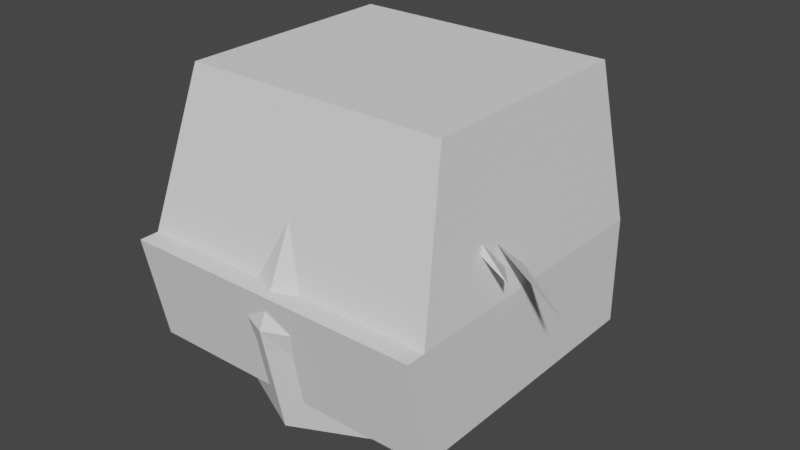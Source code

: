 # Source: mar.blend  (saved by Blender 3.1.7; exported with 4.5.12 LTS)
import bpy
from mathutils import Matrix  # noqa: F401  (used for matrix-valued properties, if any)

bpy.ops.wm.read_factory_settings(use_empty=True)
scene = bpy.context.scene
scene.name = 'Scene'

# ---- collections
col_collection = bpy.data.collections.new('Collection'); scene.collection.children.link(col_collection)

# ---- node groups
ng_auto_smooth = bpy.data.node_groups.new('Auto Smooth', 'GeometryNodeTree')
_s = ng_auto_smooth.interface.new_socket(name='Geometry', in_out='OUTPUT', socket_type='NodeSocketGeometry')
_s = ng_auto_smooth.interface.new_socket(name='Geometry', in_out='INPUT', socket_type='NodeSocketGeometry')
_s = ng_auto_smooth.interface.new_socket(name='Angle', in_out='INPUT', socket_type='NodeSocketFloat')
_s.subtype = 'ANGLE'
_s.min_value = 0.0
_s.max_value = 3.142
ng_auto_smooth.is_modifier = True
_N = ng_auto_smooth.nodes; _L = ng_auto_smooth.links
n0 = _N.new('NodeGroupOutput'); n0.name = 'Group Output'; n0.location = (480, -100)
n1 = _N.new('NodeGroupInput'); n1.name = 'Group Input'; n1.location = (-420, -300)
n2 = _N.new('NodeGroupInput'); n2.name = 'Group Input.001'; n2.location = (-60, -100)
n3 = _N.new('GeometryNodeSetShadeSmooth'); n3.name = 'Set Shade Smooth'; n3.location = (120, -100)
n3.domain = 'EDGE'
n4 = _N.new('GeometryNodeSetShadeSmooth'); n4.name = 'Set Shade Smooth.001'; n4.location = (300, -100)
n5 = _N.new('GeometryNodeInputMeshEdgeAngle'); n5.name = 'Edge Angle'; n5.location = (-420, -220)
n6 = _N.new('GeometryNodeInputEdgeSmooth'); n6.name = 'Is Edge Smooth'; n6.location = (-60, -160)
n7 = _N.new('GeometryNodeInputShadeSmooth'); n7.name = 'Is Face Smooth'; n7.location = (-240, -340)
n8 = _N.new('FunctionNodeBooleanMath'); n8.name = 'Boolean Math'; n8.location = (-60, -220)
n9 = _N.new('FunctionNodeCompare'); n9.name = 'Compare'; n9.location = (-240, -180)
n9.operation = 'LESS_EQUAL'
_L.new(n5.outputs[0], n9.inputs[0])
_L.new(n4.outputs[0], n0.inputs[0])
_L.new(n1.outputs[1], n9.inputs[1])
_L.new(n9.outputs[0], n8.inputs[0])
_L.new(n7.outputs[0], n8.inputs[1])
_L.new(n2.outputs[0], n3.inputs[0])
_L.new(n6.outputs[0], n3.inputs[1])
_L.new(n3.outputs[0], n4.inputs[0])
_L.new(n8.outputs[0], n3.inputs[2])
n0.is_active_output = True

# ---- world
world_world = bpy.data.worlds.new('World'); scene.world = world_world
world_world.use_nodes = True; world_world.node_tree.nodes.clear()
_N = world_world.node_tree.nodes; _L = world_world.node_tree.links
n0 = _N.new('ShaderNodeOutputWorld'); n0.name = 'World Output'; n0.location = (300, 300)
n1 = _N.new('ShaderNodeBackground'); n1.name = 'Background'; n1.location = (10, 300)
n1.inputs[0].default_value = (0.05088, 0.05088, 0.05088, 1.0)
_L.new(n1.outputs[0], n0.inputs[0])
n0.is_active_output = True
world_world.color = (0.05088, 0.05088, 0.05088)
world_world.use_sun_shadow = False
world_world.sun_shadow_jitter_overblur = 0.0

# ---- meshes
me_cube_001 = bpy.data.meshes.new('Cube.001')
me_cube_001.from_pydata([(0.25, 0.25, 0.0), (1.0, 1.0, 0.3), (-1.0, 1.0, 0.3), (1.0, -0.8581, 0.3), (-1.0, -0.8581, 0.3), (-0.25, 0.25, 0.0), (0.25, -0.25, 0.0), (-0.25, -0.25, 0.0), (0.8664, 0.886, 2.0), (-0.8664, 0.886, 2.0), (0.8664, -0.5933, 2.0), (-0.8664, -0.5933, 2.0), (1.0, -1.0, 1.0), (-1.0, -1.0, 1.0), (-1.0, 1.0, 1.0), (1.0, 1.0, 1.0), (-1.0, -0.8719, 1.0), (1.0, -0.8719, 1.0), (0.0, 1.0, 0.3), (0.0, -0.8581, 0.3), (0.0, -0.25, 0.0), (0.0, 0.25, 0.0), (0.0, 0.886, 2.0), (0.0, -0.5933, 2.0), (0.0, 1.0, 1.0), (0.0, -1.0, 1.0), (0.0, -0.8719, 1.0)], [], [(25, 12, 17, 26), (20, 6, 0, 21), (4, 2, 5, 7), (19, 4, 7, 20), (1, 3, 6, 0), (18, 1, 0, 21), (23, 10, 8, 22), (24, 14, 9, 22), (14, 13, 16, 11, 9), (12, 15, 8, 10, 17), (3, 1, 15, 12), (2, 4, 13, 14), (18, 2, 14, 24), (19, 3, 12, 25), (26, 17, 10, 23), (16, 26, 23, 11), (4, 19, 25, 13), (1, 18, 24, 15), (15, 24, 22, 8), (11, 23, 22, 9), (2, 18, 21, 5), (3, 19, 20, 6), (7, 20, 21, 5), (13, 25, 26, 16)])
_uv = me_cube_001.uv_layers.new(name='UVMap')
_uv.uv.foreach_set('vector', [0.5, 0.0, 1.0, 0.0, 1.0, 0.0, 0.5, 0.0, 0.5, 0.0, 1.0, 0.0, 1.0, 1.0, 0.5, 1.0, 0.0, 0.0, 0.0, 1.0, 0.0, 1.0, 0.0, 0.0, 0.5, 0.0, 0.0, 0.0, 0.0, 0.0, 0.5, 0.0, 1.0, 1.0, 1.0, 0.0, 1.0, 0.0, 1.0, 1.0, 0.5, 1.0, 1.0, 1.0, 1.0, 1.0, 0.5, 1.0, 0.5, 0.0, 1.0, 0.0, 1.0, 1.0, 0.5, 1.0, 0.5, 1.0, 0.0, 1.0, 0.0, 1.0, 0.5, 1.0, 0.0, 1.0, 0.0, 0.0, 0.0, 0.0, 0.0, 0.0, 0.0, 1.0, 1.0, 0.0, 1.0, 1.0, 1.0, 1.0, 1.0, 0.0, 1.0, 0.0, 1.0, 0.0, 1.0, 1.0, 1.0, 1.0, 1.0, 0.0, 0.0, 1.0, 0.0, 0.0, 0.0, 0.0, 0.0, 1.0, 0.5, 1.0, 0.0, 1.0, 0.0, 1.0, 0.5, 1.0, 0.5, 0.0, 1.0, 0.0, 1.0, 0.0, 0.5, 0.0, 0.5, 0.0, 1.0, 0.0, 1.0, 0.0, 0.5, 0.0, 0.0, 0.0, 0.5, 0.0, 0.5, 0.0, 0.0, 0.0, 0.0, 0.0, 0.5, 0.0, 0.5, 0.0, 0.0, 0.0, 1.0, 1.0, 0.5, 1.0, 0.5, 1.0, 1.0, 1.0, 1.0, 1.0, 0.5, 1.0, 0.5, 1.0, 1.0, 1.0, 0.0, 0.0, 0.5, 0.0, 0.5, 1.0, 0.0, 1.0, 0.0, 1.0, 0.5, 1.0, 0.5, 1.0, 0.0, 1.0, 1.0, 0.0, 0.5, 0.0, 0.5, 0.0, 1.0, 0.0, 0.0, 0.0, 0.5, 0.0, 0.5, 1.0, 0.0, 1.0, 0.0, 0.0, 0.5, 0.0, 0.5, 0.0, 0.0, 0.0])
me_cube_001.use_remesh_fix_poles = True
me_cube_001.use_remesh_preserve_attributes = False
me_cube_001.update()
me_sphere_001 = bpy.data.meshes.new('Sphere.001')
me_sphere_001.from_pydata([(0.0, 0.7071, 1.558), (0.0, 1.0, 0.8513), (0.0, 0.7071, 0.1442), (0.6124, 0.3536, 1.558), (0.866, 0.5, 0.8513), (0.6124, 0.3536, 0.1442), (0.6124, -0.3536, 1.558), (0.866, -0.6732, 0.8513), (0.6124, -0.5866, 0.1442), (-1.031e-07, -0.7071, 1.558), (-1.627e-07, -1.027, 0.8513), (-1.031e-07, -0.8803, 0.1442), (0.0, -8.742e-08, 0.0), (-7.571e-08, -1.311e-07, 1.732), (-0.6124, -0.3536, 1.558), (-0.866, -0.6732, 0.8513), (-0.6124, -0.5866, 0.1442), (-0.6124, 0.3536, 1.558), (-0.866, 0.5, 0.8513), (-0.6124, 0.3536, 0.1442)], [], [(12, 2, 5), (1, 3, 4), (1, 5, 2), (0, 13, 3), (12, 5, 8), (4, 6, 7), (5, 7, 8), (3, 13, 6), (12, 8, 11), (7, 9, 10), (8, 10, 11), (6, 13, 9), (12, 11, 16), (9, 15, 10), (10, 16, 11), (9, 13, 14), (14, 13, 17), (12, 16, 19), (14, 18, 15), (15, 19, 16), (18, 2, 19), (17, 13, 0), (12, 19, 2), (17, 1, 18), (1, 0, 3), (1, 4, 5), (4, 3, 6), (5, 4, 7), (7, 6, 9), (8, 7, 10), (9, 14, 15), (10, 15, 16), (14, 17, 18), (15, 18, 19), (18, 1, 2), (17, 0, 1)])
_uv = me_sphere_001.uv_layers.new(name='UVMap')
_uv.uv.foreach_set('vector', [0.5833, 0.0, 0.6667, 0.25, 0.5, 0.25, 0.6667, 0.5, 0.5, 0.75, 0.5, 0.5, 0.6667, 0.5, 0.5, 0.25, 0.6667, 0.25, 0.6667, 0.75, 0.5833, 1.0, 0.5, 0.75, 0.4167, 0.0, 0.5, 0.25, 0.3333, 0.25, 0.5, 0.5, 0.3333, 0.75, 0.3333, 0.5, 0.5, 0.25, 0.3333, 0.5, 0.3333, 0.25, 0.5, 0.75, 0.4167, 1.0, 0.3333, 0.75, 0.25, 0.0, 0.3333, 0.25, 0.1667, 0.25, 0.3333, 0.5, 0.1667, 0.75, 0.1667, 0.5, 0.3333, 0.25, 0.1667, 0.5, 0.1667, 0.25, 0.3333, 0.75, 0.25, 1.0, 0.1667, 0.75, 0.08333, 0.0, 0.1667, 0.25, 0.0, 0.25, 0.1667, 0.75, 0.0, 0.5, 0.1667, 0.5, 0.1667, 0.5, 0.0, 0.25, 0.1667, 0.25, 0.1667, 0.75, 0.08333, 1.0, 0.0, 0.75, 1.0, 0.75, 0.9167, 1.0, 0.8333, 0.75, 0.9167, 0.0, 1.0, 0.25, 0.8333, 0.25, 1.0, 0.75, 0.8333, 0.5, 1.0, 0.5, 1.0, 0.5, 0.8333, 0.25, 1.0, 0.25, 0.8333, 0.5, 0.6667, 0.25, 0.8333, 0.25, 0.8333, 0.75, 0.75, 1.0, 0.6667, 0.75, 0.75, 0.0, 0.8333, 0.25, 0.6667, 0.25, 0.8333, 0.75, 0.6667, 0.5, 0.8333, 0.5, 0.6667, 0.5, 0.6667, 0.75, 0.5, 0.75, 0.6667, 0.5, 0.5, 0.5, 0.5, 0.25, 0.5, 0.5, 0.5, 0.75, 0.3333, 0.75, 0.5, 0.25, 0.5, 0.5, 0.3333, 0.5, 0.3333, 0.5, 0.3333, 0.75, 0.1667, 0.75, 0.3333, 0.25, 0.3333, 0.5, 0.1667, 0.5, 0.1667, 0.75, 0.0, 0.75, 0.0, 0.5, 0.1667, 0.5, 0.0, 0.5, 0.0, 0.25, 1.0, 0.75, 0.8333, 0.75, 0.8333, 0.5, 1.0, 0.5, 0.8333, 0.5, 0.8333, 0.25, 0.8333, 0.5, 0.6667, 0.5, 0.6667, 0.25, 0.8333, 0.75, 0.6667, 0.75, 0.6667, 0.5])
me_sphere_001.use_remesh_fix_poles = True
me_sphere_001.use_remesh_preserve_attributes = False
me_sphere_001.update()
me_plane = bpy.data.meshes.new('Plane')
me_plane.from_pydata([(0.866, 0.5, 0.8513), (0.6124, -0.3536, 1.558), (-1.192e-07, -0.7071, 1.558), (0.6124, 0.3536, 1.558), (0.866, 0.8782, 1.029), (0.6248, -0.3091, 1.703), (0.6124, 0.398, 1.703), (-0.866, 0.5, 0.8513), (-2.384e-07, 1.0, 0.8513), (-0.6124, -0.3536, 1.558), (-2.384e-07, 0.7071, 1.558), (-0.6124, 0.3536, 1.558), (-1.788e-07, -1.192e-07, 1.732), (-0.866, 0.8782, 1.029), (-2.384e-07, 1.311, 0.8958), (-0.6248, -0.3091, 1.703), (-1.192e-07, -0.6626, 1.703), (-2.384e-07, 0.8962, 1.914), (-0.6124, 0.398, 1.703), (-1.788e-07, -1.118e-07, 2.01)], [], [(3, 8, 0), (1, 3, 0), (2, 12, 1), (3, 12, 10), (3, 1, 12), (4, 17, 6), (5, 4, 6), (16, 5, 19), (6, 17, 19), (6, 19, 5), (0, 5, 1), (8, 4, 0), (1, 16, 2), (8, 11, 7), (9, 7, 11), (2, 9, 12), (11, 10, 12), (11, 12, 9), (13, 17, 14), (15, 18, 13), (16, 19, 15), (18, 19, 17), (18, 15, 19), (7, 15, 13), (8, 13, 14), (16, 9, 2), (3, 10, 8), (4, 14, 17), (0, 4, 5), (8, 14, 4), (1, 5, 16), (8, 10, 11), (13, 18, 17), (7, 9, 15), (8, 7, 13), (16, 15, 9)])
_uv = me_plane.uv_layers.new(name='UVMap')
_uv.uv.foreach_set('vector', [0.0, 0.0, 0.0, 0.0, 0.0, 0.0, 0.0, 0.0, 0.0, 0.0, 0.0, 0.0, 0.0, 0.0, 0.0, 0.0, 0.0, 0.0, 0.0, 0.0, 0.0, 0.0, 0.0, 0.0, 0.0, 0.0, 0.0, 0.0, 0.0, 0.0, 0.0, 0.0, 0.0, 0.0, 0.0, 0.0, 0.0, 0.0, 0.0, 0.0, 0.0, 0.0, 0.0, 0.0, 0.0, 0.0, 0.0, 0.0, 0.0, 0.0, 0.0, 0.0, 0.0, 0.0, 0.0, 0.0, 0.0, 0.0, 0.0, 0.0, 0.0, 0.0, 0.0, 0.0, 0.0, 0.0, 0.0, 0.0, 0.0, 0.0, 0.0, 0.0, 0.0, 0.0, 0.0, 0.0, 0.0, 0.0, 0.0, 0.0, 0.0, 0.0, 0.0, 0.0, 0.0, 0.0, 0.0, 0.0, 0.0, 0.0, 0.0, 0.0, 0.0, 0.0, 0.0, 0.0, 0.0, 0.0, 0.0, 0.0, 0.0, 0.0, 0.0, 0.0, 0.0, 0.0, 0.0, 0.0, 0.0, 0.0, 0.0, 0.0, 0.0, 0.0, 0.0, 0.0, 0.0, 0.0, 0.0, 0.0, 0.0, 0.0, 0.0, 0.0, 0.0, 0.0, 0.0, 0.0, 0.0, 0.0, 0.0, 0.0, 0.0, 0.0, 0.0, 0.0, 0.0, 0.0, 0.0, 0.0, 0.0, 0.0, 0.0, 0.0, 0.0, 0.0, 0.0, 0.0, 0.0, 0.0, 0.0, 0.0, 0.0, 0.0, 0.0, 0.0, 0.0, 0.0, 0.0, 0.0, 0.0, 0.0, 0.0, 0.0, 0.0, 0.0, 0.0, 0.0, 0.0, 0.0, 0.0, 0.0, 0.0, 0.0, 0.0, 0.0, 0.0, 0.0, 0.0, 0.0, 0.0, 0.0, 0.0, 0.0, 0.0, 0.0, 0.0, 0.0, 0.0, 0.0, 0.0, 0.0, 0.0, 0.0, 0.0, 0.0, 0.0, 0.0, 0.0, 0.0, 0.0, 0.0, 0.0, 0.0, 0.0, 0.0, 0.0, 0.0, 0.0, 0.0, 0.0, 0.0, 0.0, 0.0, 0.0, 0.0])
me_plane.use_remesh_fix_poles = True
me_plane.use_remesh_preserve_attributes = False
me_plane.update()
me_plane_001 = bpy.data.meshes.new('Plane.001')
me_plane_001.from_pydata([(0.752, 0.1164, 1.169), (0.6124, -0.3536, 1.558), (0.6248, -0.3091, 1.703), (-0.752, 0.1164, 1.169), (-0.6124, -0.3536, 1.558), (-0.6248, -0.3091, 1.703), (1.134, -0.3788, 1.271), (-1.134, -0.3788, 1.271), (-0.7454, 0.09547, 1.277), (0.7454, 0.09547, 1.277), (-0.6248, -0.3091, 1.703), (-0.752, 0.1164, 1.169), (-0.7454, 0.09547, 1.277), (-1.328, -0.1541, 1.03), (1.328, -0.1541, 1.03), (-2.384e-07, 1.0, 0.8513), (-0.866, 0.6891, 0.9403), (0.866, 0.6891, 0.9403), (0.0, 1.156, 0.8735), (-0.866, 0.5, 0.8513), (0.866, 0.5, 0.8513), (-2.384e-07, 1.155, 0.6332), (-0.866, 0.6546, 0.6332), (0.866, 0.6546, 0.6332)], [], [(3, 4, 7), (0, 2, 6), (2, 1, 6), (1, 0, 6), (5, 3, 7), (4, 5, 7), (5, 12, 10), (9, 2, 14), (10, 12, 13), (8, 11, 12), (3, 10, 11), (12, 11, 13), (11, 10, 13), (0, 9, 14), (2, 0, 14), (5, 8, 12), (8, 3, 11), (3, 5, 10), (16, 18, 21), (20, 23, 17), (15, 19, 22), (15, 21, 23), (16, 22, 19), (17, 23, 21), (16, 21, 22), (15, 22, 21), (15, 23, 20), (17, 21, 18), (19, 15, 18), (18, 16, 19), (20, 17, 15), (17, 18, 15)])
_uv = me_plane_001.uv_layers.new(name='UVMap')
_uv.uv.foreach_set('vector', [0.0, 0.0, 0.0, 0.0, 0.0, 0.0, 0.0, 0.0, 0.0, 0.0, 0.0, 0.0, 0.0, 0.0, 0.0, 0.0, 0.0, 0.0, 0.0, 0.0, 0.0, 0.0, 0.0, 0.0, 0.0, 0.0, 0.0, 0.0, 0.0, 0.0, 0.0, 0.0, 0.0, 0.0, 0.0, 0.0, 0.0, 0.0, 0.0, 0.0, 0.0, 0.0, 0.0, 0.0, 0.0, 0.0, 0.0, 0.0, 0.0, 0.0, 0.0, 0.0, 0.0, 0.0, 0.0, 0.0, 0.0, 0.0, 0.0, 0.0, 0.0, 0.0, 0.0, 0.0, 0.0, 0.0, 0.0, 0.0, 0.0, 0.0, 0.0, 0.0, 0.0, 0.0, 0.0, 0.0, 0.0, 0.0, 0.0, 0.0, 0.0, 0.0, 0.0, 0.0, 0.0, 0.0, 0.0, 0.0, 0.0, 0.0, 0.0, 0.0, 0.0, 0.0, 0.0, 0.0, 0.0, 0.0, 0.0, 0.0, 0.0, 0.0, 0.0, 0.0, 0.0, 0.0, 0.0, 0.0, 0.0, 0.0, 0.0, 0.0, 0.0, 0.0, 0.0, 0.0, 0.0, 0.0, 0.0, 0.0, 0.0, 0.0, 0.0, 0.0, 0.0, 0.0, 0.0, 0.0, 0.0, 0.0, 0.0, 0.0, 0.0, 0.0, 0.0, 0.0, 0.0, 0.0, 0.0, 0.0, 0.0, 0.0, 0.0, 0.0, 0.0, 0.0, 0.0, 0.0, 0.0, 0.0, 0.0, 0.0, 0.0, 0.0, 0.0, 0.0, 0.0, 0.0, 0.0, 0.0, 0.0, 0.0, 0.0, 0.0, 0.0, 0.0, 0.0, 0.0, 0.0, 0.0, 0.0, 0.0, 0.0, 0.0, 0.0, 0.0, 0.0, 0.0, 0.0, 0.0, 0.0, 0.0, 0.0, 0.0, 0.0, 0.0, 0.0, 0.0, 0.0, 0.0, 0.0, 0.0])
me_plane_001.use_remesh_fix_poles = True
me_plane_001.use_remesh_preserve_attributes = False
me_plane_001.use_mirror_x = True
me_plane_001.update()

# ---- objects
ob_cube = bpy.data.objects.new('Cube', me_cube_001)
ob_headmesh = bpy.data.objects.new('headMesh', me_sphere_001)
ob_hatmesh = bpy.data.objects.new('hatMesh', me_plane)
ob_hairmesh = bpy.data.objects.new('hairMesh', me_plane_001)

# ---- transforms, parenting, visibility, modifiers, constraints
ob_cube.location = (0.0, 0.0, 0.0)
ob_headmesh.location = (0.0, 0.0, -0.05428)
_m = ob_headmesh.modifiers.new('Auto Smooth', 'NODES')
_m.node_group = ng_auto_smooth
_gi = [s.identifier for s in ng_auto_smooth.interface.items_tree if s.item_type == 'SOCKET' and s.in_out == 'INPUT']
_m[_gi[1]] = 0.5236  # Angle
ob_hatmesh.location = (0.0, 0.0, -0.05428)
_m = ob_hatmesh.modifiers.new('Auto Smooth', 'NODES')
_m.node_group = ng_auto_smooth
_gi = [s.identifier for s in ng_auto_smooth.interface.items_tree if s.item_type == 'SOCKET' and s.in_out == 'INPUT']
_m[_gi[1]] = 0.5236  # Angle
ob_hairmesh.location = (0.0, 0.0, -0.05428)
ob_hairmesh.use_mesh_mirror_x = True
_m = ob_hairmesh.modifiers.new('Auto Smooth', 'NODES')
_m.node_group = ng_auto_smooth
_gi = [s.identifier for s in ng_auto_smooth.interface.items_tree if s.item_type == 'SOCKET' and s.in_out == 'INPUT']
_m[_gi[1]] = 0.5236  # Angle

# ---- collection membership
col_collection.objects.link(ob_cube)
col_collection.objects.link(ob_headmesh)
col_collection.objects.link(ob_hatmesh)
col_collection.objects.link(ob_hairmesh)

# ---- scene / render settings (as saved in the file)
scene.frame_start = 1; scene.frame_end = 250; scene.frame_set(1)
scene.render.engine = 'BLENDER_EEVEE_NEXT'
scene.cycles.sampling_pattern = 'TABULATED_SOBOL'
scene.cycles.use_light_tree = False
scene.view_settings.view_transform = 'Filmic'
bpy.context.view_layer.update()

# ---- added for rendering (the .blend has no active camera and no usable light): camera, sun
cam_auto = bpy.data.cameras.new('AutoCamera')
cam_auto.lens = 50.0
cam_auto.sensor_width = 36.0
cam_auto.clip_end = 1000.0
ob_auto_camera = bpy.data.objects.new('AutoCamera', cam_auto)
scene.collection.objects.link(ob_auto_camera)
ob_auto_camera.location = (3.78545, -4.40023, 4.00122)
ob_auto_camera.rotation_euler = (1.09748, -7.21219e-08, 0.694738)
scene.camera = ob_auto_camera
light_auto_sun = bpy.data.lights.new('AutoSun', 'SUN')
light_auto_sun.energy = 3.0
light_auto_sun.angle = 0.0523599
ob_auto_sun = bpy.data.objects.new('AutoSun', light_auto_sun)
scene.collection.objects.link(ob_auto_sun)
ob_auto_sun.rotation_euler = (0.872665, 0.174533, 0.523599)
bpy.context.view_layer.update()
